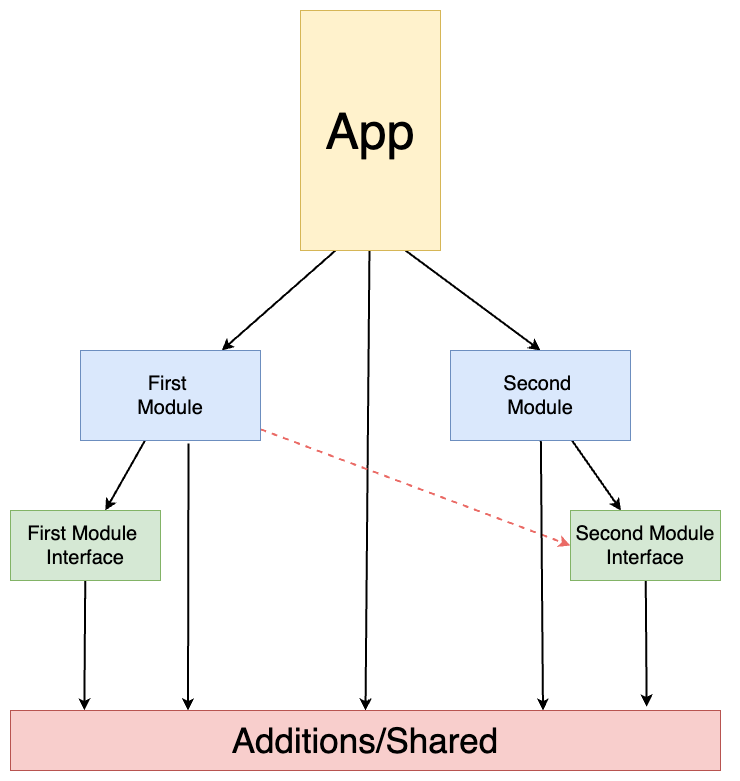

The diagram above was exported from draw.io. Its source (the exported page's mxGraphModel, read from the mxfile embedded in the PNG):
<mxGraphModel dx="1426" dy="1937" grid="1" gridSize="10" guides="1" tooltips="1" connect="1" arrows="1" fold="1" page="1" pageScale="1" pageWidth="827" pageHeight="1169" math="0" shadow="0">
  <root>
    <mxCell id="0" />
    <mxCell id="1" parent="0" />
    <mxCell id="VbABFsmI3UNO97eY1P5D-1" style="rounded=0;orthogonalLoop=1;jettySize=auto;html=1;exitX=0.25;exitY=1;exitDx=0;exitDy=0;strokeWidth=2;" edge="1" parent="1" source="-VC6mw3vmvZ5VjitTKfW-1" target="-VC6mw3vmvZ5VjitTKfW-4">
      <mxGeometry relative="1" as="geometry" />
    </mxCell>
    <mxCell id="VbABFsmI3UNO97eY1P5D-2" style="edgeStyle=none;rounded=0;orthogonalLoop=1;jettySize=auto;html=1;exitX=0.75;exitY=1;exitDx=0;exitDy=0;entryX=0.5;entryY=0;entryDx=0;entryDy=0;strokeWidth=2;" edge="1" parent="1" source="-VC6mw3vmvZ5VjitTKfW-1" target="-VC6mw3vmvZ5VjitTKfW-5">
      <mxGeometry relative="1" as="geometry" />
    </mxCell>
    <mxCell id="VbABFsmI3UNO97eY1P5D-14" style="edgeStyle=none;rounded=0;orthogonalLoop=1;jettySize=auto;html=1;entryX=0.5;entryY=0;entryDx=0;entryDy=0;strokeWidth=2;" edge="1" parent="1" source="-VC6mw3vmvZ5VjitTKfW-1" target="-VC6mw3vmvZ5VjitTKfW-3">
      <mxGeometry relative="1" as="geometry" />
    </mxCell>
    <mxCell id="-VC6mw3vmvZ5VjitTKfW-1" value="&lt;font style=&quot;font-size: 50px;&quot;&gt;App&lt;/font&gt;" style="rounded=0;whiteSpace=wrap;html=1;fillColor=#fff2cc;strokeColor=#d6b656;" parent="1" vertex="1">
      <mxGeometry x="330" y="-620" width="140" height="240" as="geometry" />
    </mxCell>
    <mxCell id="-VC6mw3vmvZ5VjitTKfW-3" value="&lt;font style=&quot;font-size: 35px;&quot;&gt;Additions/Shared&lt;/font&gt;" style="rounded=0;whiteSpace=wrap;html=1;fillColor=#f8cecc;strokeColor=#b85450;fontSize=20;" parent="1" vertex="1">
      <mxGeometry x="40" y="80" width="710" height="60" as="geometry" />
    </mxCell>
    <mxCell id="VbABFsmI3UNO97eY1P5D-4" value="" style="edgeStyle=none;rounded=0;orthogonalLoop=1;jettySize=auto;html=1;strokeWidth=2;" edge="1" parent="1" source="-VC6mw3vmvZ5VjitTKfW-4" target="-VC6mw3vmvZ5VjitTKfW-6">
      <mxGeometry relative="1" as="geometry" />
    </mxCell>
    <mxCell id="VbABFsmI3UNO97eY1P5D-8" value="" style="edgeStyle=none;rounded=0;orthogonalLoop=1;jettySize=auto;html=1;strokeWidth=2;" edge="1" parent="1" source="-VC6mw3vmvZ5VjitTKfW-4" target="-VC6mw3vmvZ5VjitTKfW-6">
      <mxGeometry relative="1" as="geometry" />
    </mxCell>
    <mxCell id="VbABFsmI3UNO97eY1P5D-9" style="edgeStyle=none;rounded=0;orthogonalLoop=1;jettySize=auto;html=1;strokeWidth=2;entryX=0.25;entryY=0;entryDx=0;entryDy=0;exitX=0.6;exitY=1.033;exitDx=0;exitDy=0;exitPerimeter=0;" edge="1" parent="1" source="-VC6mw3vmvZ5VjitTKfW-4" target="-VC6mw3vmvZ5VjitTKfW-3">
      <mxGeometry relative="1" as="geometry" />
    </mxCell>
    <mxCell id="VbABFsmI3UNO97eY1P5D-16" style="edgeStyle=none;rounded=0;orthogonalLoop=1;jettySize=auto;html=1;entryX=0;entryY=0.5;entryDx=0;entryDy=0;strokeWidth=2;strokeColor=#EA6B66;dashed=1;" edge="1" parent="1" source="-VC6mw3vmvZ5VjitTKfW-4" target="-VC6mw3vmvZ5VjitTKfW-7">
      <mxGeometry relative="1" as="geometry" />
    </mxCell>
    <mxCell id="-VC6mw3vmvZ5VjitTKfW-4" value="First &lt;br&gt;Module" style="rounded=0;whiteSpace=wrap;html=1;fillColor=#dae8fc;strokeColor=#6c8ebf;fontSize=20;" parent="1" vertex="1">
      <mxGeometry x="110" y="-280" width="180" height="90" as="geometry" />
    </mxCell>
    <mxCell id="-VC6mw3vmvZ5VjitTKfW-9" value="" style="edgeStyle=orthogonalEdgeStyle;rounded=0;orthogonalLoop=1;jettySize=auto;html=1;strokeColor=none;" parent="1" source="-VC6mw3vmvZ5VjitTKfW-5" target="-VC6mw3vmvZ5VjitTKfW-7" edge="1">
      <mxGeometry relative="1" as="geometry">
        <Array as="points">
          <mxPoint x="500" y="70" />
        </Array>
      </mxGeometry>
    </mxCell>
    <mxCell id="VbABFsmI3UNO97eY1P5D-3" value="" style="edgeStyle=none;rounded=0;orthogonalLoop=1;jettySize=auto;html=1;strokeWidth=2;" edge="1" parent="1" source="-VC6mw3vmvZ5VjitTKfW-5" target="-VC6mw3vmvZ5VjitTKfW-7">
      <mxGeometry relative="1" as="geometry" />
    </mxCell>
    <mxCell id="VbABFsmI3UNO97eY1P5D-10" style="edgeStyle=none;rounded=0;orthogonalLoop=1;jettySize=auto;html=1;strokeWidth=2;entryX=0.75;entryY=0;entryDx=0;entryDy=0;" edge="1" parent="1" source="-VC6mw3vmvZ5VjitTKfW-5" target="-VC6mw3vmvZ5VjitTKfW-3">
      <mxGeometry relative="1" as="geometry" />
    </mxCell>
    <mxCell id="-VC6mw3vmvZ5VjitTKfW-5" value="Second &lt;br&gt;Module" style="rounded=0;whiteSpace=wrap;html=1;fillColor=#dae8fc;strokeColor=#6c8ebf;fontSize=20;" parent="1" vertex="1">
      <mxGeometry x="480" y="-280" width="180" height="90" as="geometry" />
    </mxCell>
    <mxCell id="VbABFsmI3UNO97eY1P5D-6" value="" style="edgeStyle=none;rounded=0;orthogonalLoop=1;jettySize=auto;html=1;strokeWidth=2;entryX=0.104;entryY=0;entryDx=0;entryDy=0;entryPerimeter=0;" edge="1" parent="1" source="-VC6mw3vmvZ5VjitTKfW-6" target="-VC6mw3vmvZ5VjitTKfW-3">
      <mxGeometry relative="1" as="geometry" />
    </mxCell>
    <mxCell id="-VC6mw3vmvZ5VjitTKfW-6" value="First Module &lt;br style=&quot;font-size: 20px;&quot;&gt;Interface" style="rounded=0;whiteSpace=wrap;html=1;fillColor=#d5e8d4;strokeColor=#82b366;fontSize=20;" parent="1" vertex="1">
      <mxGeometry x="40" y="-120" width="150" height="70" as="geometry" />
    </mxCell>
    <mxCell id="VbABFsmI3UNO97eY1P5D-15" style="edgeStyle=none;rounded=0;orthogonalLoop=1;jettySize=auto;html=1;entryX=0.896;entryY=-0.067;entryDx=0;entryDy=0;entryPerimeter=0;strokeWidth=2;" edge="1" parent="1" source="-VC6mw3vmvZ5VjitTKfW-7" target="-VC6mw3vmvZ5VjitTKfW-3">
      <mxGeometry relative="1" as="geometry" />
    </mxCell>
    <mxCell id="-VC6mw3vmvZ5VjitTKfW-7" value="Second Module Interface" style="rounded=0;whiteSpace=wrap;html=1;fillColor=#d5e8d4;strokeColor=#82b366;fontSize=20;" parent="1" vertex="1">
      <mxGeometry x="600" y="-120" width="150" height="70" as="geometry" />
    </mxCell>
    <mxCell id="VbABFsmI3UNO97eY1P5D-13" style="edgeStyle=none;rounded=0;orthogonalLoop=1;jettySize=auto;html=1;exitX=1;exitY=0.5;exitDx=0;exitDy=0;strokeWidth=2;" edge="1" parent="1" source="-VC6mw3vmvZ5VjitTKfW-3" target="-VC6mw3vmvZ5VjitTKfW-3">
      <mxGeometry relative="1" as="geometry" />
    </mxCell>
  </root>
</mxGraphModel>